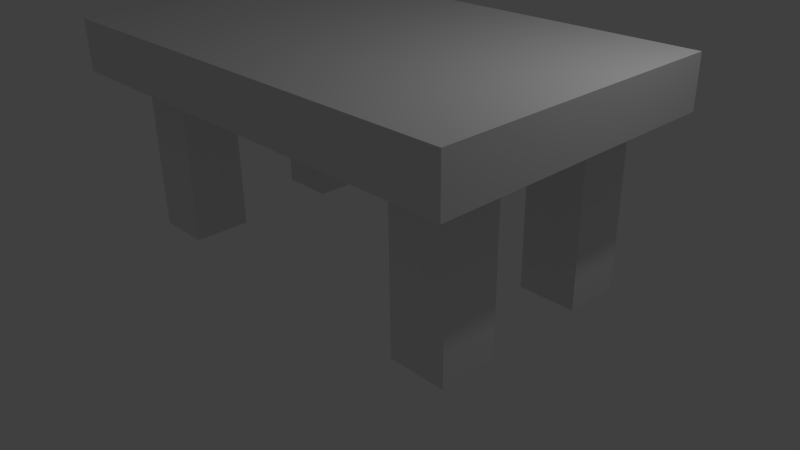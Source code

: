 # Source: table.blend  (saved by Blender 2.76.0; exported with 4.5.12 LTS)
import bpy
from mathutils import Matrix  # noqa: F401  (used for matrix-valued properties, if any)

bpy.ops.wm.read_factory_settings(use_empty=True)
scene = bpy.context.scene
scene.name = 'Scene'

# ---- collections
col_collection_1 = bpy.data.collections.new('Collection 1'); scene.collection.children.link(col_collection_1)

# ---- materials (node trees are filled in below, after node groups)
mat_material = bpy.data.materials.new('Material')
mat_material.alpha_threshold = 0.0
mat_material.use_transparent_shadow = False
mat_material.roughness = 0.5
mat_material.line_color = (0.0, 0.0, 0.0, 1.0)

# ---- material node trees

# ---- world
world_world = bpy.data.worlds.new('World'); scene.world = world_world
world_world.color = (0.05088, 0.05088, 0.05088)
world_world.use_sun_shadow = False
world_world.sun_shadow_jitter_overblur = 0.0
world_world.cycles.sampling_method = 'MANUAL'
world_world.cycles.sample_map_resolution = 256

# ---- cameras
cam_camera = bpy.data.cameras.new('Camera')
cam_camera.clip_end = 100.0
cam_camera.lens = 35.0
cam_camera.sensor_width = 32.0
cam_camera.sensor_height = 18.0
cam_camera.ortho_scale = 7.314
cam_camera.dof.focus_distance = 0.0
cam_camera.dof.aperture_fstop = 128.0

# ---- lights
light_lamp = bpy.data.lights.new('Lamp', 'POINT')
light_lamp.transmission_factor = 0.0
light_lamp.cutoff_distance = 30.0
light_lamp.energy = 100.0
light_lamp.shadow_buffer_clip_start = 1.001
light_lamp.shadow_soft_size = 0.1
light_lamp.shadow_maximum_resolution = 0.006
light_lamp.use_absolute_resolution = True
light_lamp.cycles.use_multiple_importance_sampling = False

# ---- meshes
me_cube = bpy.data.meshes.new('Cube')
me_cube.from_pydata([(3.075, 1.953, 2.193), (3.075, -1.953, 2.193), (-3.075, -1.953, 2.193), (-3.075, 1.953, 2.193), (3.075, 1.953, 2.858), (3.075, -1.953, 2.858), (-3.075, -1.953, 2.858), (-3.075, 1.953, 2.858), (-2.61, 0.6603, 0.03645), (-2.61, 0.6603, 2.25), (-2.61, 1.413, 0.03645), (-2.61, 1.413, 2.25), (-1.857, 0.6603, 0.03645), (-1.857, 0.6603, 2.25), (-1.857, 1.413, 0.03645), (-1.857, 1.413, 2.25), (1.883, 0.6603, 0.03645), (1.883, 0.6603, 2.25), (1.883, 1.413, 0.03645), (1.883, 1.413, 2.25), (2.636, 0.6603, 0.03645), (2.636, 0.6603, 2.25), (2.636, 1.413, 0.03645), (2.636, 1.413, 2.25), (-2.61, -1.44, 0.03645), (-2.61, -1.44, 2.25), (-2.61, -0.6868, 0.03645), (-2.61, -0.6868, 2.25), (-1.857, -1.44, 0.03645), (-1.857, -1.44, 2.25), (-1.857, -0.6868, 0.03645), (-1.857, -0.6868, 2.25), (1.883, -1.44, 0.03645), (1.883, -1.44, 2.25), (1.883, -0.6868, 0.03645), (1.883, -0.6868, 2.25), (2.636, -1.44, 0.03645), (2.636, -1.44, 2.25), (2.636, -0.6868, 0.03645), (2.636, -0.6868, 2.25)], [], [(0, 1, 2, 3), (4, 7, 6, 5), (0, 4, 5, 1), (1, 5, 6, 2), (2, 6, 7, 3), (4, 0, 3, 7), (9, 11, 10, 8), (11, 15, 14, 10), (15, 13, 12, 14), (13, 9, 8, 12), (8, 10, 14, 12), (13, 15, 11, 9), (17, 19, 18, 16), (19, 23, 22, 18), (23, 21, 20, 22), (21, 17, 16, 20), (16, 18, 22, 20), (21, 23, 19, 17), (25, 27, 26, 24), (27, 31, 30, 26), (31, 29, 28, 30), (29, 25, 24, 28), (24, 26, 30, 28), (29, 31, 27, 25), (33, 35, 34, 32), (35, 39, 38, 34), (39, 37, 36, 38), (37, 33, 32, 36), (32, 34, 38, 36), (37, 39, 35, 33)])
_uv = me_cube.uv_layers.new(name='UVMap')
_uv.uv.foreach_set('vector', [0.7399, 0.6135, 0.3699, 0.6135, 0.3699, 0.0, 0.7399, 4.756e-08, 0.3699, 0.0, 0.3699, 0.6135, 0.0, 0.6135, 0.0, 1.903e-07, 0.9287, 0.3896, 0.8658, 0.3896, 0.8658, 0.0, 0.9287, 1.189e-07, 0.8028, 0.6135, 0.7399, 0.6135, 0.7399, 0.0, 0.8028, 1.189e-07, 0.9287, 0.7792, 0.8658, 0.7792, 0.8658, 0.3896, 0.9287, 0.3896, 0.8658, 0.6135, 0.8028, 0.6135, 0.8028, 9.513e-08, 0.8658, 0.0, 0.1426, 0.6135, 0.214, 0.6135, 0.214, 0.8343, 0.1426, 0.8343, 0.8559, 0.8343, 0.7845, 0.8343, 0.7845, 0.6135, 0.8559, 0.6135, 0.7132, 0.8343, 0.6419, 0.8343, 0.6419, 0.6135, 0.7132, 0.6135, 0.5706, 0.6135, 0.6419, 0.6135, 0.6419, 0.8343, 0.5706, 0.8343, 0.4993, 0.8343, 0.4993, 0.9094, 0.4279, 0.9094, 0.4279, 0.8343, 0.0, 0.8343, 0.07132, 0.8343, 0.07132, 0.9094, 1.694e-08, 0.9094, 1.0, 0.6623, 0.9287, 0.6623, 0.9287, 0.4415, 1.0, 0.4415, 0.3566, 0.8343, 0.2853, 0.8343, 0.2853, 0.6135, 0.3566, 0.6135, 0.0, 0.6135, 0.07132, 0.6135, 0.07132, 0.8343, 6.774e-08, 0.8343, 0.4993, 0.6135, 0.5706, 0.6135, 0.5706, 0.8343, 0.4993, 0.8343, 0.2853, 0.9094, 0.214, 0.9094, 0.214, 0.8343, 0.2853, 0.8343, 0.3566, 0.8343, 0.3566, 0.9094, 0.2853, 0.9094, 0.2853, 0.8343, 0.2853, 0.8343, 0.214, 0.8343, 0.214, 0.6135, 0.2853, 0.6135, 0.9371, 1.0, 0.8658, 1.0, 0.8658, 0.7792, 0.9371, 0.7792, 1.0, 0.4415, 0.9287, 0.4415, 0.9287, 0.2208, 1.0, 0.2208, 0.4279, 0.6135, 0.4993, 0.6135, 0.4993, 0.8343, 0.4279, 0.8343, 0.1426, 0.9094, 0.07132, 0.9094, 0.07132, 0.8343, 0.1426, 0.8343, 0.4993, 0.9094, 0.4993, 0.8343, 0.5706, 0.8343, 0.5706, 0.9094, 0.07132, 0.6135, 0.1426, 0.6135, 0.1426, 0.8343, 0.07132, 0.8343, 0.7845, 0.8343, 0.7132, 0.8343, 0.7132, 0.6135, 0.7845, 0.6135, 0.4279, 0.8343, 0.3566, 0.8343, 0.3566, 0.6135, 0.4279, 0.6135, 0.9287, 0.0, 1.0, 0.0, 1.0, 0.2208, 0.9287, 0.2208, 0.3566, 0.9094, 0.3566, 0.8343, 0.4279, 0.8343, 0.4279, 0.9094, 0.1426, 0.8343, 0.214, 0.8343, 0.214, 0.9094, 0.1426, 0.9094])
me_cube.materials.append(mat_material)
me_cube.use_remesh_preserve_volume = False
me_cube.use_remesh_preserve_attributes = False
me_cube.use_mirror_vertex_groups = False
me_cube.update()

# ---- objects
ob_cube = bpy.data.objects.new('Cube', me_cube)
ob_lamp = bpy.data.objects.new('Lamp', light_lamp)
ob_camera = bpy.data.objects.new('Camera', cam_camera)

# ---- transforms, parenting, visibility, modifiers, constraints
ob_cube.location = (0.0, 0.0, 0.0)
ob_cube.lock_rotations_4d = False
ob_cube.empty_display_type = 'ARROWS'
ob_cube.lineart.crease_threshold = 0.0
ob_lamp.location = (4.076, 1.005, 5.904)
ob_lamp.rotation_euler = (0.6503, 0.05522, 1.866)
ob_lamp.lock_rotations_4d = False
ob_lamp.empty_display_type = 'ARROWS'
ob_lamp.color = (0.0, 0.0, 0.0, 0.0)
ob_lamp.lineart.crease_threshold = 0.0
ob_camera.location = (7.481, -6.508, 5.344)
ob_camera.rotation_euler = (1.109, 0.01082, 0.8149)
ob_camera.lock_rotations_4d = False
ob_camera.empty_display_type = 'ARROWS'
ob_camera.color = (0.0, 0.0, 0.0, 0.0)
ob_camera.display_type = 'WIRE'
ob_camera.lineart.crease_threshold = 0.0

# ---- collection membership
col_collection_1.objects.link(ob_cube)
col_collection_1.objects.link(ob_lamp)
col_collection_1.objects.link(ob_camera)

# ---- scene / render settings (as saved in the file)
scene.camera = ob_camera
scene.frame_start = 1; scene.frame_end = 250; scene.frame_set(1)
scene.render.engine = 'BLENDER_EEVEE_NEXT'
scene.render.resolution_percentage = 50
scene.render.dither_intensity = 0.0
scene.cycles.use_denoising = False
scene.cycles.samples = 10
scene.cycles.sampling_pattern = 'TABULATED_SOBOL'
scene.cycles.light_sampling_threshold = 0.0
scene.cycles.use_adaptive_sampling = False
scene.cycles.use_light_tree = False
scene.cycles.blur_glossy = 0.0
scene.cycles.pixel_filter_type = 'GAUSSIAN'
scene.cycles.sample_clamp_indirect = 0.0
scene.view_settings.view_transform = 'Standard'
bpy.context.view_layer.update()
